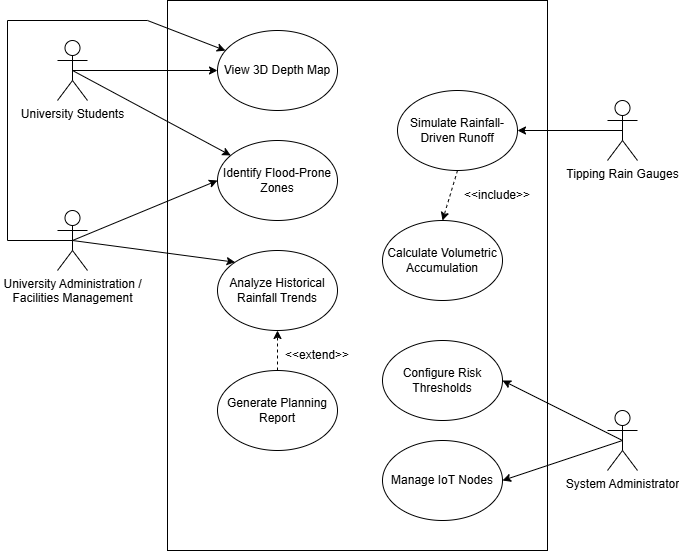

The diagram above was exported from draw.io. Its source (the exported page's mxGraphModel, read from the mxfile embedded in the PNG):
<mxGraphModel dx="709" dy="508" grid="1" gridSize="10" guides="1" tooltips="1" connect="1" arrows="1" fold="1" page="1" pageScale="1" pageWidth="850" pageHeight="1100" math="0" shadow="0">
  <root>
    <mxCell id="0" />
    <mxCell id="1" parent="0" />
    <mxCell id="Bxbl2l8FyCdNc9f8hEj7-1" parent="1" style="shape=umlActor;verticalLabelPosition=bottom;verticalAlign=top;html=1;outlineConnect=0;" value="University Students" vertex="1">
      <mxGeometry height="60" width="30" x="100" y="70" as="geometry" />
    </mxCell>
    <mxCell id="Bxbl2l8FyCdNc9f8hEj7-2" parent="1" style="shape=umlActor;verticalLabelPosition=bottom;verticalAlign=top;html=1;outlineConnect=0;" value="University Administration /&lt;div&gt;Facilities Management&lt;/div&gt;" vertex="1">
      <mxGeometry height="60" width="30" x="100" y="240" as="geometry" />
    </mxCell>
    <mxCell id="Bxbl2l8FyCdNc9f8hEj7-3" parent="1" style="shape=umlActor;verticalLabelPosition=bottom;verticalAlign=top;html=1;outlineConnect=0;" value="System Administrator" vertex="1">
      <mxGeometry height="60" width="30" x="650" y="440" as="geometry" />
    </mxCell>
    <mxCell id="Bxbl2l8FyCdNc9f8hEj7-4" parent="1" style="shape=umlActor;verticalLabelPosition=bottom;verticalAlign=top;html=1;outlineConnect=0;" value="Tipping Rain Gauges" vertex="1">
      <mxGeometry height="60" width="30" x="650" y="130" as="geometry" />
    </mxCell>
    <mxCell id="Bxbl2l8FyCdNc9f8hEj7-7" parent="1" style="ellipse;whiteSpace=wrap;html=1;" value="View 3D Depth Map" vertex="1">
      <mxGeometry height="80" width="120" x="260" y="60" as="geometry" />
    </mxCell>
    <mxCell id="Bxbl2l8FyCdNc9f8hEj7-20" parent="1" style="ellipse;whiteSpace=wrap;html=1;" value="Identify Flood-Prone Zones" vertex="1">
      <mxGeometry height="80" width="120" x="260" y="170" as="geometry" />
    </mxCell>
    <mxCell id="Bxbl2l8FyCdNc9f8hEj7-21" parent="1" style="ellipse;whiteSpace=wrap;html=1;" value="Analyze Historical Rainfall Trends" vertex="1">
      <mxGeometry height="80" width="120" x="260" y="280" as="geometry" />
    </mxCell>
    <mxCell id="Bxbl2l8FyCdNc9f8hEj7-22" parent="1" style="ellipse;whiteSpace=wrap;html=1;" value="Simulate Rainfall-Driven Runoff" vertex="1">
      <mxGeometry height="80" width="120" x="440" y="120" as="geometry" />
    </mxCell>
    <mxCell id="Bxbl2l8FyCdNc9f8hEj7-23" parent="1" style="ellipse;whiteSpace=wrap;html=1;" value="Calculate Volumetric Accumulation" vertex="1">
      <mxGeometry height="80" width="120" x="425" y="250" as="geometry" />
    </mxCell>
    <mxCell id="Bxbl2l8FyCdNc9f8hEj7-24" parent="1" style="ellipse;whiteSpace=wrap;html=1;" value="Configure Risk Thresholds" vertex="1">
      <mxGeometry height="80" width="120" x="425" y="370" as="geometry" />
    </mxCell>
    <mxCell id="Bxbl2l8FyCdNc9f8hEj7-25" parent="1" style="ellipse;whiteSpace=wrap;html=1;" value="Manage IoT Nodes" vertex="1">
      <mxGeometry height="80" width="120" x="425" y="470" as="geometry" />
    </mxCell>
    <mxCell id="Bxbl2l8FyCdNc9f8hEj7-30" edge="1" parent="1" source="Bxbl2l8FyCdNc9f8hEj7-1" style="endArrow=classic;html=1;rounded=0;exitX=0.5;exitY=0.5;exitDx=0;exitDy=0;exitPerimeter=0;entryX=0;entryY=0.5;entryDx=0;entryDy=0;" target="Bxbl2l8FyCdNc9f8hEj7-7" value="">
      <mxGeometry height="50" relative="1" width="50" as="geometry">
        <mxPoint x="190" y="140" as="sourcePoint" />
        <mxPoint x="240" y="90" as="targetPoint" />
      </mxGeometry>
    </mxCell>
    <mxCell id="Bxbl2l8FyCdNc9f8hEj7-32" edge="1" parent="1" source="Bxbl2l8FyCdNc9f8hEj7-1" style="endArrow=classic;html=1;rounded=0;exitX=0.5;exitY=0.5;exitDx=0;exitDy=0;exitPerimeter=0;" target="Bxbl2l8FyCdNc9f8hEj7-20" value="">
      <mxGeometry height="50" relative="1" width="50" as="geometry">
        <mxPoint x="190" y="120" as="sourcePoint" />
        <mxPoint x="320" y="130" as="targetPoint" />
      </mxGeometry>
    </mxCell>
    <mxCell id="Bxbl2l8FyCdNc9f8hEj7-33" edge="1" parent="1" source="Bxbl2l8FyCdNc9f8hEj7-2" style="endArrow=classic;html=1;rounded=0;exitX=0.5;exitY=0.5;exitDx=0;exitDy=0;exitPerimeter=0;" target="Bxbl2l8FyCdNc9f8hEj7-7" value="">
      <mxGeometry height="50" relative="1" width="50" as="geometry">
        <Array as="points">
          <mxPoint x="50" y="270" />
          <mxPoint x="50" y="50" />
          <mxPoint x="190" y="50" />
        </Array>
        <mxPoint x="130" y="220" as="sourcePoint" />
        <mxPoint x="295" y="340" as="targetPoint" />
      </mxGeometry>
    </mxCell>
    <mxCell id="Bxbl2l8FyCdNc9f8hEj7-34" edge="1" parent="1" source="Bxbl2l8FyCdNc9f8hEj7-2" style="endArrow=classic;html=1;rounded=0;exitX=0.5;exitY=0.5;exitDx=0;exitDy=0;exitPerimeter=0;entryX=0;entryY=0.5;entryDx=0;entryDy=0;" target="Bxbl2l8FyCdNc9f8hEj7-20" value="">
      <mxGeometry height="50" relative="1" width="50" as="geometry">
        <mxPoint x="260" y="180" as="sourcePoint" />
        <mxPoint x="259" y="250" as="targetPoint" />
      </mxGeometry>
    </mxCell>
    <mxCell id="Bxbl2l8FyCdNc9f8hEj7-36" edge="1" parent="1" source="Bxbl2l8FyCdNc9f8hEj7-2" style="endArrow=classic;html=1;rounded=0;exitX=0.5;exitY=0.5;exitDx=0;exitDy=0;exitPerimeter=0;entryX=0;entryY=0;entryDx=0;entryDy=0;" target="Bxbl2l8FyCdNc9f8hEj7-21" value="">
      <mxGeometry height="50" relative="1" width="50" as="geometry">
        <mxPoint x="210" y="280" as="sourcePoint" />
        <mxPoint x="354" y="260" as="targetPoint" />
      </mxGeometry>
    </mxCell>
    <mxCell id="Bxbl2l8FyCdNc9f8hEj7-38" edge="1" parent="1" source="Bxbl2l8FyCdNc9f8hEj7-3" style="endArrow=classic;html=1;rounded=0;exitX=0.5;exitY=0.5;exitDx=0;exitDy=0;exitPerimeter=0;entryX=1;entryY=0.5;entryDx=0;entryDy=0;" target="Bxbl2l8FyCdNc9f8hEj7-24" value="">
      <mxGeometry height="50" relative="1" width="50" as="geometry">
        <mxPoint x="600" y="500" as="sourcePoint" />
        <mxPoint x="744" y="480" as="targetPoint" />
      </mxGeometry>
    </mxCell>
    <mxCell id="Bxbl2l8FyCdNc9f8hEj7-39" edge="1" parent="1" source="Bxbl2l8FyCdNc9f8hEj7-3" style="endArrow=classic;html=1;rounded=0;exitX=0.5;exitY=0.5;exitDx=0;exitDy=0;exitPerimeter=0;entryX=1;entryY=0.5;entryDx=0;entryDy=0;" target="Bxbl2l8FyCdNc9f8hEj7-25" value="">
      <mxGeometry height="50" relative="1" width="50" as="geometry">
        <mxPoint x="630" y="520" as="sourcePoint" />
        <mxPoint x="774" y="500" as="targetPoint" />
      </mxGeometry>
    </mxCell>
    <mxCell id="Bxbl2l8FyCdNc9f8hEj7-41" edge="1" parent="1" source="Bxbl2l8FyCdNc9f8hEj7-4" style="endArrow=classic;html=1;rounded=0;exitX=0.5;exitY=0.5;exitDx=0;exitDy=0;exitPerimeter=0;entryX=1;entryY=0.5;entryDx=0;entryDy=0;" target="Bxbl2l8FyCdNc9f8hEj7-22" value="">
      <mxGeometry height="50" relative="1" width="50" as="geometry">
        <mxPoint x="600" y="170" as="sourcePoint" />
        <mxPoint x="744" y="150" as="targetPoint" />
      </mxGeometry>
    </mxCell>
    <mxCell id="Bxbl2l8FyCdNc9f8hEj7-42" edge="1" parent="1" source="Bxbl2l8FyCdNc9f8hEj7-22" style="endArrow=classic;html=1;rounded=0;exitX=0.5;exitY=1;exitDx=0;exitDy=0;entryX=0.5;entryY=0;entryDx=0;entryDy=0;dashed=1;" target="Bxbl2l8FyCdNc9f8hEj7-23" value="">
      <mxGeometry height="50" relative="1" width="50" as="geometry">
        <mxPoint x="520" y="230" as="sourcePoint" />
        <mxPoint x="664" y="210" as="targetPoint" />
      </mxGeometry>
    </mxCell>
    <mxCell id="Bxbl2l8FyCdNc9f8hEj7-43" parent="1" style="text;html=1;whiteSpace=wrap;strokeColor=none;fillColor=none;align=center;verticalAlign=middle;rounded=0;" value="&amp;lt;&amp;lt;include&amp;gt;&amp;gt;" vertex="1">
      <mxGeometry height="30" width="60" x="510" y="210" as="geometry" />
    </mxCell>
    <mxCell id="Bxbl2l8FyCdNc9f8hEj7-44" parent="1" style="ellipse;whiteSpace=wrap;html=1;" value="Generate Planning Report" vertex="1">
      <mxGeometry height="80" width="120" x="260" y="400" as="geometry" />
    </mxCell>
    <mxCell id="Bxbl2l8FyCdNc9f8hEj7-45" edge="1" parent="1" source="Bxbl2l8FyCdNc9f8hEj7-44" style="endArrow=classic;html=1;rounded=0;exitX=0.5;exitY=0;exitDx=0;exitDy=0;entryX=0.5;entryY=1;entryDx=0;entryDy=0;dashed=1;" target="Bxbl2l8FyCdNc9f8hEj7-21" value="">
      <mxGeometry height="50" relative="1" width="50" as="geometry">
        <mxPoint x="295" y="380" as="sourcePoint" />
        <mxPoint x="280" y="430" as="targetPoint" />
      </mxGeometry>
    </mxCell>
    <mxCell id="Bxbl2l8FyCdNc9f8hEj7-46" parent="1" style="text;html=1;whiteSpace=wrap;strokeColor=none;fillColor=none;align=center;verticalAlign=middle;rounded=0;" value="&amp;lt;&amp;lt;extend&amp;gt;&amp;gt;" vertex="1">
      <mxGeometry height="30" width="60" x="330" y="370" as="geometry" />
    </mxCell>
    <mxCell id="Bxbl2l8FyCdNc9f8hEj7-47" parent="1" style="rounded=0;whiteSpace=wrap;html=1;fillColor=none;" value="" vertex="1">
      <mxGeometry height="550" width="380" x="210" y="30" as="geometry" />
    </mxCell>
  </root>
</mxGraphModel>